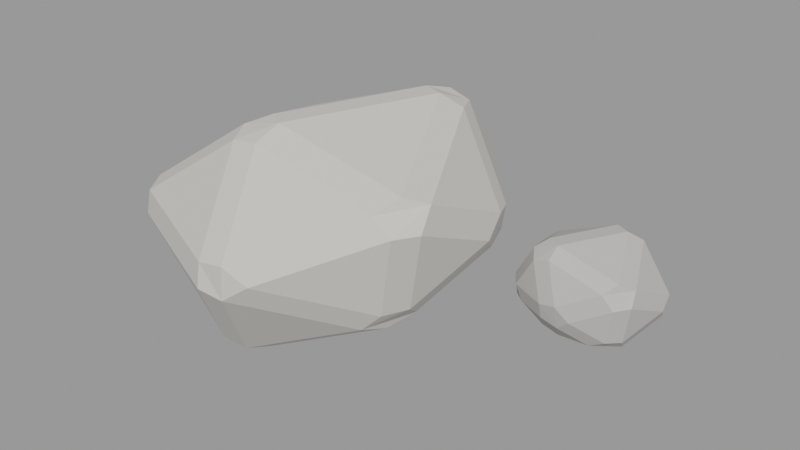 # Source: pedra_1.blend  (saved by Blender 3.6.14; exported with 4.5.12 LTS)
import bpy
from mathutils import Matrix  # noqa: F401  (used for matrix-valued properties, if any)

bpy.ops.wm.read_factory_settings(use_empty=True)
scene = bpy.context.scene
scene.name = 'Scene'

# ---- materials (node trees are filled in below, after node groups)
mat_slot_stone = bpy.data.materials.new('slot_stone')
mat_slot_stone.use_transparent_shadow = False
mat_slot_stone.diffuse_color = (0.62, 0.6, 0.56, 1.0)
mat_slot_stonedark = bpy.data.materials.new('slot_stonedark')
mat_slot_stonedark.use_transparent_shadow = False
mat_slot_stonedark.diffuse_color = (0.5, 0.48, 0.46, 1.0)

# ---- material node trees

# ---- meshes
me_pedra = bpy.data.meshes.new('Pedra')
me_pedra.from_pydata([(-0.001209, -0.5191, -0.02494), (0.000515, -0.5096, 0.04408), (0.0788, -0.5094, 0.05752), (0.1402, -0.4897, 0.01594), (0.07084, -0.5099, -0.03548), (0.3439, -0.2607, -0.08762), (0.3775, -0.1937, -0.08545), (0.3466, -0.1329, -0.1329), (0.3036, -0.1956, -0.1676), (0.2863, -0.2676, -0.145), (-0.1293, -0.3419, -0.3009), (-0.05426, -0.3369, -0.305), (-0.03635, -0.2648, -0.3273), (-0.09995, -0.2265, -0.328), (-0.1582, -0.2811, -0.3126), (-0.3974, -0.3327, 0.04408), (-0.4082, -0.3381, -0.02494), (-0.44, -0.2772, -0.03366), (-0.4306, -0.1928, 0.01301), (-0.4316, -0.2674, 0.0557), (-0.01861, -0.2916, 0.2674), (-0.09702, -0.2915, 0.2542), (-0.1281, -0.2258, 0.2681), (-0.06983, -0.1777, 0.2948), (-0.008063, -0.2227, 0.2999), (0.44, -0.2323, 0.1469), (0.4083, -0.3006, 0.1523), (0.3624, -0.3093, 0.2018), (0.3889, -0.2411, 0.2315), (0.4274, -0.1821, 0.2021), (0.1088, 0.1113, -0.238), (0.1718, 0.07196, -0.2376), (0.2275, 0.1088, -0.1961), (0.1957, 0.1829, -0.1903), (0.1248, 0.1844, -0.2084), (-0.2666, 0.1151, -0.08973), (-0.2557, 0.06867, -0.1491), (-0.1943, 0.112, -0.1698), (-0.1772, 0.185, -0.1405), (-0.2251, 0.1833, -0.09002), (-0.2026, 0.1241, 0.2005), (-0.2613, 0.07691, 0.1736), (-0.2756, 0.1207, 0.1203), (-0.2341, 0.1888, 0.1206), (-0.1895, 0.1983, 0.1765), (0.2597, 0.159, 0.2915), (0.208, 0.1269, 0.328), (0.1394, 0.1608, 0.322), (0.1587, 0.2356, 0.3002), (0.2233, 0.232, 0.2825), (0.3953, 0.1086, -0.03411), (0.427, 0.05147, 0.01485), (0.4137, 0.1173, 0.06278), (0.3803, 0.1895, 0.0494), (0.3729, 0.1827, -0.01915), (0.04166, 0.5025, -0.0292), (0.1162, 0.4866, -0.01915), (0.1151, 0.5036, 0.0494), (0.0458, 0.5191, 0.05684), (-0.02253, 0.4773, 0.01302)], [], [(5, 26, 3), (1, 21, 15), (4, 11, 9), (2, 27, 20), (12, 31, 8), (7, 32, 50), (6, 51, 25), (13, 37, 30), (18, 42, 35), (23, 47, 40), (17, 36, 14), (22, 41, 19), (28, 46, 24), (29, 52, 45), (33, 56, 54), (38, 55, 34), (43, 59, 39), (48, 58, 44), (53, 57, 49), (0, 4, 3, 2, 1), (5, 9, 8, 7, 6), (10, 14, 13, 12, 11), (15, 19, 18, 17, 16), (20, 24, 23, 22, 21), (25, 29, 28, 27, 26), (30, 34, 33, 32, 31), (35, 39, 38, 37, 36), (40, 44, 43, 42, 41), (45, 49, 48, 47, 46), (50, 54, 53, 52, 51), (55, 59, 58, 57, 56), (10, 11, 4, 0), (3, 4, 9, 5), (8, 9, 11, 12), (25, 26, 5, 6), (2, 3, 26, 27), (15, 16, 0, 1), (14, 10, 16, 17), (20, 21, 1, 2), (19, 15, 21, 22), (24, 20, 27, 28), (50, 51, 6, 7), (29, 25, 51, 52), (30, 31, 12, 13), (7, 8, 31, 32), (35, 36, 17, 18), (13, 14, 36, 37), (40, 41, 22, 23), (18, 19, 41, 42), (45, 46, 28, 29), (23, 24, 46, 47), (54, 50, 32, 33), (34, 30, 37, 38), (39, 35, 42, 43), (44, 40, 47, 48), (49, 45, 52, 53), (55, 56, 33, 34), (53, 54, 56, 57), (59, 55, 38, 39), (58, 59, 43, 44), (57, 58, 48, 49), (0, 16, 10)])
me_pedra.materials.append(mat_slot_stone)
me_pedra.update()
me_lasca = bpy.data.meshes.new('Lasca')
me_lasca.from_pydata([(-0.04469, -0.1388, -0.03876), (-0.04491, -0.1512, 0.006946), (0.002915, -0.157, 0.01677), (0.04023, -0.15, -0.01707), (0.004244, -0.1417, -0.04868), (0.1207, -0.1077, -0.06257), (0.1498, -0.07357, -0.065), (0.1342, -0.04168, -0.09817), (0.09668, -0.06535, -0.1122), (0.07535, -0.1044, -0.08886), (-0.06529, -0.09356, -0.08808), (-0.01706, -0.09496, -0.09967), (-0.01171, -0.05423, -0.1249), (-0.05527, -0.03089, -0.1281), (-0.09047, -0.05537, -0.1058), (-0.1423, -0.1072, 0.006946), (-0.1273, -0.1015, -0.03876), (-0.1649, -0.06492, -0.04658), (-0.1832, -0.03578, -0.01882), (-0.1686, -0.07129, 0.01545), (-0.03932, -0.1271, 0.1179), (-0.08476, -0.123, 0.1023), (-0.1074, -0.08808, 0.1169), (-0.07553, -0.06803, 0.1445), (-0.03736, -0.09431, 0.1469), (0.1711, -0.08676, 0.04479), (0.1406, -0.12, 0.03966), (0.1101, -0.125, 0.07734), (0.1348, -0.0919, 0.1002), (0.1646, -0.06017, 0.08075), (0.00921, 0.07345, -0.1537), (0.04821, 0.04274, -0.1487), (0.08324, 0.07198, -0.1366), (0.06204, 0.108, -0.1238), (0.01352, 0.11, -0.1355), (-0.1906, 0.08329, -0.08086), (-0.172, 0.05033, -0.1066), (-0.1439, 0.084, -0.129), (-0.1297, 0.1198, -0.1124), (-0.1667, 0.1178, -0.0797), (-0.1327, 0.07337, 0.09016), (-0.1585, 0.03832, 0.0683), (-0.1733, 0.0726, 0.03345), (-0.1496, 0.1073, 0.03285), (-0.1124, 0.1099, 0.06862), (0.09617, 0.09147, 0.1316), (0.06281, 0.06778, 0.1537), (0.02208, 0.08991, 0.1512), (0.02439, 0.1245, 0.1225), (0.07335, 0.1247, 0.1161), (0.1756, 0.07707, -0.04861), (0.1906, 0.04351, -0.01613), (0.1857, 0.08155, 0.01447), (0.1569, 0.1154, 0.006774), (0.1486, 0.1128, -0.04133), (-0.02166, 0.1546, -0.05132), (0.0276, 0.1518, -0.04133), (0.0277, 0.157, 0.006774), (-0.01996, 0.1559, 0.01636), (-0.05857, 0.1526, -0.01861)], [], [(5, 26, 3), (1, 21, 15), (4, 11, 9), (2, 27, 20), (12, 31, 8), (7, 32, 50), (6, 51, 25), (13, 37, 30), (18, 42, 35), (23, 47, 40), (17, 36, 14), (22, 41, 19), (28, 46, 24), (29, 52, 45), (33, 56, 54), (38, 55, 34), (43, 59, 39), (48, 58, 44), (53, 57, 49), (0, 4, 3, 2, 1), (5, 9, 8, 7, 6), (10, 14, 13, 12, 11), (15, 19, 18, 17, 16), (20, 24, 23, 22, 21), (25, 29, 28, 27, 26), (30, 34, 33, 32, 31), (35, 39, 38, 37, 36), (40, 44, 43, 42, 41), (45, 49, 48, 47, 46), (50, 54, 53, 52, 51), (55, 59, 58, 57, 56), (10, 11, 4, 0), (3, 4, 9, 5), (8, 9, 11, 12), (25, 26, 5, 6), (2, 3, 26, 27), (15, 16, 0, 1), (14, 10, 16, 17), (20, 21, 1, 2), (19, 15, 21, 22), (24, 20, 27, 28), (50, 51, 6, 7), (29, 25, 51, 52), (30, 31, 12, 13), (7, 8, 31, 32), (35, 36, 17, 18), (13, 14, 36, 37), (40, 41, 22, 23), (18, 19, 41, 42), (45, 46, 28, 29), (23, 24, 46, 47), (54, 50, 32, 33), (34, 30, 37, 38), (39, 35, 42, 43), (44, 40, 47, 48), (49, 45, 52, 53), (55, 56, 33, 34), (53, 54, 56, 57), (59, 55, 38, 39), (58, 59, 43, 44), (57, 58, 48, 49), (0, 16, 10)])
me_lasca.materials.append(mat_slot_stonedark)
me_lasca.update()

# ---- objects
ob_pedra = bpy.data.objects.new('Pedra', None)
ob_pedra_pedra_stone = bpy.data.objects.new('Pedra~Pedra@stone', me_pedra)
ob_pedra_lasca_stonedark = bpy.data.objects.new('Pedra~Lasca@stonedark', me_lasca)

# ---- transforms, parenting, visibility, modifiers, constraints
ob_pedra.location = (0.0, 0.0, 0.0)
ob_pedra.empty_display_size = 0.08
ob_pedra_pedra_stone.location = (-0.05937, 0.03947, 0.2378)
ob_pedra_lasca_stonedark.location = (0.559, 0.2535, 0.1179)

# ---- collection membership
scene.collection.objects.link(ob_pedra)
scene.collection.objects.link(ob_pedra_pedra_stone)
scene.collection.objects.link(ob_pedra_lasca_stonedark)

# ---- scene / render settings (as saved in the file)
scene.frame_start = 1; scene.frame_end = 250; scene.frame_set(1)
scene.render.engine = 'BLENDER_EEVEE_NEXT'
scene.cycles.sampling_pattern = 'TABULATED_SOBOL'
scene.view_settings.view_transform = 'Filmic'
bpy.context.view_layer.update()

# ---- added for rendering (the .blend has no active camera and no usable light): camera, sun + grey world if the file has none
cam_auto = bpy.data.cameras.new('AutoCamera')
cam_auto.lens = 50.0
cam_auto.sensor_width = 36.0
cam_auto.clip_end = 1000.0
ob_auto_camera = bpy.data.objects.new('AutoCamera', cam_auto)
scene.collection.objects.link(ob_auto_camera)
ob_auto_camera.location = (1.74572, -1.90522, 1.53424)
ob_auto_camera.rotation_euler = (1.09748, -7.21219e-08, 0.694738)
scene.camera = ob_auto_camera
light_auto_sun = bpy.data.lights.new('AutoSun', 'SUN')
light_auto_sun.energy = 3.0
light_auto_sun.angle = 0.0523599
ob_auto_sun = bpy.data.objects.new('AutoSun', light_auto_sun)
scene.collection.objects.link(ob_auto_sun)
ob_auto_sun.rotation_euler = (0.872665, 0.174533, 0.523599)
if scene.world is None:
    world_auto = bpy.data.worlds.new('AutoWorld')
    world_auto.color = (0.3, 0.3, 0.3)
    scene.world = world_auto
bpy.context.view_layer.update()
